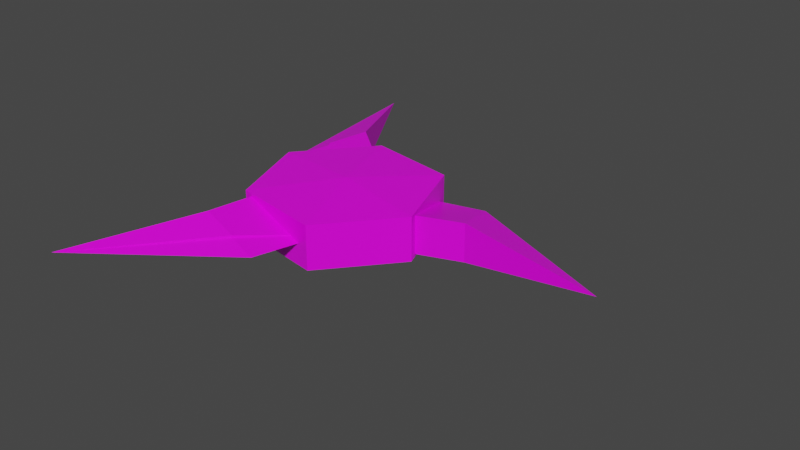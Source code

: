 # Source: sharp.blend  (saved by Blender 2.92.15; exported with 4.5.12 LTS)
import bpy
from mathutils import Matrix  # noqa: F401  (used for matrix-valued properties, if any)

bpy.ops.wm.read_factory_settings(use_empty=True)
scene = bpy.context.scene
scene.name = 'Scene'

# ---- collections
col_collection = bpy.data.collections.new('Collection'); scene.collection.children.link(col_collection)

# ---- images (referenced by path relative to the original .blend; pixels are not part of the script)
import os
ASSET_DIR = os.environ.get("B2B_ASSET_DIR", "")  # directory of the original .blend (textures are referenced by path, not embedded)
HERE = os.path.dirname(os.path.abspath(__file__))  # packed textures are extracted next to this script under _unpacked/

def load_image(name, relpath, width, height, colorspace="sRGB"):
    """Load a texture the original file referenced (path relative to the .blend, or extracted next to this script)."""
    p = next((c for c in (os.path.join(HERE, relpath), os.path.join(ASSET_DIR, relpath)) if relpath and os.path.exists(c)), "")
    if p:
        img = bpy.data.images.load(p, check_existing=True)
        img.name = name
    else:  # same state as the original file: an image datablock whose file is absent (Cycles renders it pink)
        img = bpy.data.images.new(name, width, height)
        img.source = "FILE"
        img.filepath = "//" + (relpath or name)
    img.colorspace_settings.name = colorspace
    return img
img_palette_png = load_image('palette.png', 'palette.png', 1024, 1024, 'sRGB')

# ---- materials (node trees are filled in below, after node groups)
mat_material = bpy.data.materials.new('Material')
mat_material.alpha_threshold = 0.0
mat_material.use_transparent_shadow = False
mat_material.line_color = (0.0, 0.0, 0.0, 1.0)

# ---- material node trees
mat_material.use_nodes = True; mat_material.node_tree.nodes.clear()
_N = mat_material.node_tree.nodes; _L = mat_material.node_tree.links
n0 = _N.new('ShaderNodeOutputMaterial'); n0.name = 'Material Output'; n0.location = (300, 300)
n1 = _N.new('ShaderNodeBsdfPrincipled'); n1.name = 'Principled BSDF'; n1.location = (10, 300)
n1.distribution = 'GGX'
n1.subsurface_method = 'BURLEY'
n1.inputs[2].default_value = 0.4
n1.inputs[3].default_value = 1.45
n1.inputs[27].default_value = (0.0, 0.0, 0.0, 1.0)
n1.inputs[28].default_value = 1.0
n2 = _N.new('ShaderNodeTexImage'); n2.name = 'Image Texture'; n2.location = (-358, 65)
n2.image = img_palette_png
n2.interpolation = 'Closest'
_L.new(n1.outputs[0], n0.inputs[0])
_L.new(n2.outputs[0], n1.inputs[0])
n0.is_active_output = True

# ---- world
world_world = bpy.data.worlds.new('World'); scene.world = world_world
world_world.use_nodes = True; world_world.node_tree.nodes.clear()
_N = world_world.node_tree.nodes; _L = world_world.node_tree.links
n0 = _N.new('ShaderNodeOutputWorld'); n0.name = 'World Output'; n0.location = (300, 300)
n1 = _N.new('ShaderNodeBackground'); n1.name = 'Background'; n1.location = (10, 300)
n1.inputs[0].default_value = (0.05088, 0.05088, 0.05088, 1.0)
_L.new(n1.outputs[0], n0.inputs[0])
n0.is_active_output = True
world_world.color = (0.05088, 0.05088, 0.05088)
world_world.use_sun_shadow = False
world_world.sun_shadow_jitter_overblur = 0.0

# ---- meshes
me_cube = bpy.data.meshes.new('Cube')
me_cube.from_pydata([(1.109e-08, -6.44e-09, -0.06562), (1.109e-08, -6.44e-09, 0.06562), (-0.07482, 0.2056, -0.0525), (-0.07482, 0.2056, 0.0525), (0.1406, 0.1676, -0.0525), (0.1406, 0.1676, 0.0525), (0.2154, -0.03799, -0.0525), (0.2154, -0.03799, 0.0525), (0.07482, -0.2056, -0.0525), (0.07482, -0.2056, 0.0525), (-0.1406, -0.1676, -0.0525), (-0.1406, -0.1676, 0.0525), (-0.2154, 0.03799, -0.0525), (-0.2154, 0.03799, 0.0525), (0.145, -0.04033, 0.035), (0.145, -0.04033, -0.035), (0.3095, 0.01953, 0.035), (0.3095, 0.01953, -0.035), (0.2796, 0.1018, 0.0175), (0.2796, 0.1018, -0.0175), (0.145, -0.04033, 8.941e-08), (0.2556, 0.1675, 8.941e-08), (0.3095, 0.01953, 8.941e-08), (0.145, -0.04033, 0.0455), (0.145, -0.04033, -0.0455), (0.08519, 0.1241, 8.941e-08), (0.2796, 0.1018, 0.02275), (0.2796, 0.1018, -0.02275), (0.3095, 0.01953, 0.0455), (0.3095, 0.01953, -0.0455), (0.6309, 0.006165, 8.941e-08), (-0.0376, 0.1458, 0.035), (-0.0376, 0.1458, -0.035), (-0.1501, 0.01171, -2.98e-08), (-0.1717, 0.2583, 0.035), (-0.1717, 0.2583, -0.035), (-0.2279, 0.1912, 0.0175), (-0.2279, 0.1912, -0.0175), (-0.3208, 0.5433, -2.98e-08), (-0.0376, 0.1458, -2.98e-08), (-0.2729, 0.1376, -2.98e-08), (-0.1717, 0.2583, -2.98e-08), (-0.0376, 0.1458, 0.0455), (-0.0376, 0.1458, -0.0455), (-0.2279, 0.1912, 0.02275), (-0.2279, 0.1912, -0.02275), (-0.1717, 0.2583, 0.0455), (-0.1717, 0.2583, -0.0455), (-0.1074, -0.1054, 0.035), (-0.1074, -0.1054, -0.035), (-0.1378, -0.2778, 0.035), (-0.1378, -0.2778, -0.035), (-0.05166, -0.293, 0.0175), (-0.05166, -0.293, -0.0175), (-0.1074, -0.1054, -2.98e-08), (0.01728, -0.3051, -2.98e-08), (-0.1378, -0.2778, -2.98e-08), (-0.3101, -0.5495, -2.98e-08), (0.0649, -0.1358, -2.98e-08), (-0.1074, -0.1054, 0.0455), (-0.1074, -0.1054, -0.0455), (-0.05166, -0.293, 0.02275), (-0.05166, -0.293, -0.02275), (-0.1378, -0.2778, 0.0455), (-0.1378, -0.2778, -0.0455)], [], [(0, 2, 4), (1, 5, 3), (2, 3, 5, 4), (0, 4, 6), (1, 7, 5), (4, 5, 7, 6), (0, 6, 8), (1, 9, 7), (6, 7, 9, 8), (0, 8, 10), (1, 11, 9), (8, 9, 11, 10), (0, 10, 12), (1, 13, 11), (10, 11, 13, 12), (0, 12, 2), (1, 3, 13), (12, 13, 3, 2), (20, 15, 25), (25, 19, 21), (17, 30, 29), (22, 17, 15, 20), (25, 15, 24), (19, 25, 27), (30, 16, 28), (21, 19, 30), (22, 16, 30), (17, 22, 30), (18, 21, 30), (16, 22, 20, 14), (25, 21, 18), (14, 20, 25), (28, 26, 30), (25, 26, 28, 23), (27, 25, 24, 29), (27, 29, 30), (18, 30, 26), (16, 14, 23, 28), (14, 25, 23), (30, 19, 27), (25, 18, 26), (15, 17, 29, 24), (39, 32, 33), (33, 37, 40), (35, 38, 47), (41, 35, 32, 39), (33, 32, 43), (37, 33, 45), (38, 34, 46), (40, 37, 38), (41, 34, 38), (35, 41, 38), (36, 40, 38), (34, 41, 39, 31), (33, 40, 36), (31, 39, 33), (46, 44, 38), (33, 44, 46, 42), (45, 33, 43, 47), (45, 47, 38), (36, 38, 44), (34, 31, 42, 46), (31, 33, 42), (38, 37, 45), (33, 36, 44), (32, 35, 47, 43), (54, 49, 58), (58, 53, 55), (51, 57, 64), (56, 51, 49, 54), (58, 49, 60), (53, 58, 62), (57, 50, 63), (55, 53, 57), (56, 50, 57), (51, 56, 57), (52, 55, 57), (50, 56, 54, 48), (58, 55, 52), (48, 54, 58), (63, 61, 57), (58, 61, 63, 59), (62, 58, 60, 64), (62, 64, 57), (52, 57, 61), (50, 48, 59, 63), (48, 58, 59), (57, 53, 62), (58, 52, 61), (49, 51, 64, 60)])
_uv = me_cube.uv_layers.new(name='UVMap')
_uv.uv.foreach_set('vector', [0.5372, 0.5794, 0.5372, 0.5794, 0.5372, 0.5794, 0.5372, 0.5794, 0.5372, 0.5794, 0.5372, 0.5794, 0.5372, 0.5794, 0.5372, 0.5794, 0.5372, 0.5794, 0.5372, 0.5794, 0.5372, 0.5794, 0.5372, 0.5794, 0.5372, 0.5794, 0.5372, 0.5794, 0.5372, 0.5794, 0.5372, 0.5794, 0.5372, 0.5794, 0.5372, 0.5794, 0.5372, 0.5794, 0.5372, 0.5794, 0.5372, 0.5794, 0.5372, 0.5794, 0.5372, 0.5794, 0.5372, 0.5794, 0.5372, 0.5794, 0.5372, 0.5794, 0.5372, 0.5794, 0.5372, 0.5794, 0.5372, 0.5794, 0.5372, 0.5794, 0.5372, 0.5794, 0.5372, 0.5794, 0.5372, 0.5794, 0.5372, 0.5794, 0.5372, 0.5794, 0.5372, 0.5794, 0.5372, 0.5794, 0.5372, 0.5794, 0.5372, 0.5794, 0.5372, 0.5794, 0.5372, 0.5794, 0.5372, 0.5794, 0.5372, 0.5794, 0.5372, 0.5794, 0.5372, 0.5794, 0.5372, 0.5794, 0.5372, 0.5794, 0.5372, 0.5794, 0.5372, 0.5794, 0.5372, 0.5794, 0.5372, 0.5794, 0.5372, 0.5794, 0.5372, 0.5794, 0.5372, 0.5794, 0.5372, 0.5794, 0.5372, 0.5794, 0.5372, 0.5794, 0.5372, 0.5794, 0.5372, 0.5794, 0.5372, 0.5794, 0.8224, 0.5496, 0.8224, 0.5496, 0.8224, 0.5496, 0.3224, 0.9246, 0.3224, 0.9246, 0.3224, 0.9246, 0.8224, 0.5496, 0.8224, 0.5496, 0.8224, 0.5496, 0.8224, 0.5496, 0.8224, 0.5496, 0.8224, 0.5496, 0.8224, 0.5496, 0.8224, 0.5496, 0.8224, 0.5496, 0.8224, 0.5496, 0.6974, 0.5496, 0.6974, 0.5496, 0.6974, 0.5496, 0.8224, 0.5496, 0.8224, 0.5496, 0.8224, 0.5496, 0.3224, 0.9246, 0.3224, 0.9246, 0.3224, 0.9246, 0.8224, 0.5496, 0.8224, 0.5496, 0.8224, 0.5496, 0.8224, 0.5496, 0.8224, 0.5496, 0.8224, 0.5496, 0.3224, 0.9246, 0.3224, 0.9246, 0.3224, 0.9246, 0.8224, 0.5496, 0.8224, 0.5496, 0.8224, 0.5496, 0.8224, 0.5496, 0.3224, 0.9246, 0.3224, 0.9246, 0.3224, 0.9246, 0.8224, 0.5496, 0.8224, 0.5496, 0.8224, 0.5496, 0.8224, 0.5496, 0.8224, 0.5496, 0.8224, 0.5496, 0.8224, 0.5496, 0.8224, 0.5496, 0.8224, 0.5496, 0.8224, 0.5496, 0.8224, 0.5496, 0.8224, 0.5496, 0.8224, 0.5496, 0.8224, 0.5496, 0.8224, 0.5496, 0.8224, 0.5496, 0.8224, 0.5496, 0.6974, 0.5496, 0.6974, 0.5496, 0.6974, 0.5496, 0.8224, 0.5496, 0.8224, 0.5496, 0.8224, 0.5496, 0.8224, 0.5496, 0.8224, 0.5496, 0.8224, 0.5496, 0.8224, 0.5496, 0.6974, 0.5496, 0.6974, 0.5496, 0.6974, 0.5496, 0.6974, 0.5496, 0.6974, 0.5496, 0.6974, 0.5496, 0.8224, 0.5496, 0.8224, 0.5496, 0.8224, 0.5496, 0.8224, 0.5496, 0.8224, 0.5496, 0.8224, 0.5496, 0.8224, 0.5496, 0.3224, 0.9246, 0.3224, 0.9246, 0.3224, 0.9246, 0.8224, 0.5496, 0.8224, 0.5496, 0.8224, 0.5496, 0.8224, 0.5496, 0.8224, 0.5496, 0.8224, 0.5496, 0.8224, 0.5496, 0.8224, 0.5496, 0.8224, 0.5496, 0.8224, 0.5496, 0.6974, 0.5496, 0.6974, 0.5496, 0.6974, 0.5496, 0.8224, 0.5496, 0.8224, 0.5496, 0.8224, 0.5496, 0.3224, 0.9246, 0.3224, 0.9246, 0.3224, 0.9246, 0.8224, 0.5496, 0.8224, 0.5496, 0.8224, 0.5496, 0.8224, 0.5496, 0.8224, 0.5496, 0.8224, 0.5496, 0.3224, 0.9246, 0.3224, 0.9246, 0.3224, 0.9246, 0.8224, 0.5496, 0.8224, 0.5496, 0.8224, 0.5496, 0.8224, 0.5496, 0.3224, 0.9246, 0.3224, 0.9246, 0.3224, 0.9246, 0.8224, 0.5496, 0.8224, 0.5496, 0.8224, 0.5496, 0.8224, 0.5496, 0.8224, 0.5496, 0.8224, 0.5496, 0.8224, 0.5496, 0.8224, 0.5496, 0.8224, 0.5496, 0.8224, 0.5496, 0.8224, 0.5496, 0.8224, 0.5496, 0.8224, 0.5496, 0.8224, 0.5496, 0.8224, 0.5496, 0.8224, 0.5496, 0.8224, 0.5496, 0.6974, 0.5496, 0.6974, 0.5496, 0.6974, 0.5496, 0.8224, 0.5496, 0.8224, 0.5496, 0.8224, 0.5496, 0.8224, 0.5496, 0.8224, 0.5496, 0.8224, 0.5496, 0.8224, 0.5496, 0.6974, 0.5496, 0.6974, 0.5496, 0.6974, 0.5496, 0.6974, 0.5496, 0.6974, 0.5496, 0.6974, 0.5496, 0.8224, 0.5496, 0.8224, 0.5496, 0.8224, 0.5496, 0.8224, 0.5496, 0.8224, 0.5496, 0.8224, 0.5496, 0.8224, 0.5496, 0.3224, 0.9246, 0.3224, 0.9246, 0.3224, 0.9246, 0.8224, 0.5496, 0.8224, 0.5496, 0.8224, 0.5496, 0.8224, 0.5496, 0.8224, 0.5496, 0.8224, 0.5496, 0.8224, 0.5496, 0.8224, 0.5496, 0.8224, 0.5496, 0.8224, 0.5496, 0.6974, 0.5496, 0.6974, 0.5496, 0.6974, 0.5496, 0.8224, 0.5496, 0.8224, 0.5496, 0.8224, 0.5496, 0.3224, 0.9246, 0.3224, 0.9246, 0.3224, 0.9246, 0.8224, 0.5496, 0.8224, 0.5496, 0.8224, 0.5496, 0.8224, 0.5496, 0.8224, 0.5496, 0.8224, 0.5496, 0.3224, 0.9246, 0.3224, 0.9246, 0.3224, 0.9246, 0.8224, 0.5496, 0.8224, 0.5496, 0.8224, 0.5496, 0.8224, 0.5496, 0.3224, 0.9246, 0.3224, 0.9246, 0.3224, 0.9246, 0.8224, 0.5496, 0.8224, 0.5496, 0.8224, 0.5496, 0.8224, 0.5496, 0.8224, 0.5496, 0.8224, 0.5496, 0.8224, 0.5496, 0.8224, 0.5496, 0.8224, 0.5496, 0.8224, 0.5496, 0.8224, 0.5496, 0.8224, 0.5496, 0.8224, 0.5496, 0.8224, 0.5496, 0.8224, 0.5496, 0.8224, 0.5496, 0.8224, 0.5496, 0.6974, 0.5496, 0.6974, 0.5496, 0.6974, 0.5496, 0.8224, 0.5496, 0.8224, 0.5496, 0.8224, 0.5496, 0.8224, 0.5496, 0.8224, 0.5496, 0.8224, 0.5496, 0.8224, 0.5496, 0.6974, 0.5496, 0.6974, 0.5496, 0.6974, 0.5496, 0.6974, 0.5496, 0.6974, 0.5496, 0.6974, 0.5496, 0.8224, 0.5496, 0.8224, 0.5496, 0.8224, 0.5496, 0.8224, 0.5496])
me_cube.materials.append(mat_material)
me_cube.use_remesh_preserve_volume = False
me_cube.use_remesh_preserve_attributes = False
me_cube.use_mirror_vertex_groups = False
me_cube.update()

# ---- objects
ob_cube = bpy.data.objects.new('Cube', me_cube)

# ---- transforms, parenting, visibility, modifiers, constraints
ob_cube.location = (0.0, 0.0, 0.06562)
ob_cube.scale = (1.0, 1.0, 1.0)
ob_cube.lock_rotations_4d = False
ob_cube.empty_display_type = 'ARROWS'
ob_cube.lineart.crease_threshold = 0.0
_m = ob_cube.modifiers.new('Triangulate', 'TRIANGULATE')

# ---- collection membership
col_collection.objects.link(ob_cube)

# ---- scene / render settings (as saved in the file)
scene.frame_start = 1; scene.frame_end = 250; scene.frame_set(1)
scene.render.engine = 'BLENDER_EEVEE_NEXT'
scene.cycles.use_denoising = False
scene.cycles.samples = 128
scene.cycles.sampling_pattern = 'TABULATED_SOBOL'
scene.cycles.use_adaptive_sampling = False
scene.cycles.use_light_tree = False
scene.view_settings.view_transform = 'Filmic'
bpy.context.view_layer.update()

# ---- added for rendering (the .blend has no active camera and no usable light): camera, sun
cam_auto = bpy.data.cameras.new('AutoCamera')
cam_auto.lens = 50.0
cam_auto.sensor_width = 36.0
cam_auto.clip_end = 1000.0
ob_auto_camera = bpy.data.objects.new('AutoCamera', cam_auto)
scene.collection.objects.link(ob_auto_camera)
ob_auto_camera.location = (1.50136, -1.61864, 1.14266)
ob_auto_camera.rotation_euler = (1.09748, -7.21219e-08, 0.694738)
scene.camera = ob_auto_camera
light_auto_sun = bpy.data.lights.new('AutoSun', 'SUN')
light_auto_sun.energy = 3.0
light_auto_sun.angle = 0.0523599
ob_auto_sun = bpy.data.objects.new('AutoSun', light_auto_sun)
scene.collection.objects.link(ob_auto_sun)
ob_auto_sun.rotation_euler = (0.872665, 0.174533, 0.523599)
bpy.context.view_layer.update()
